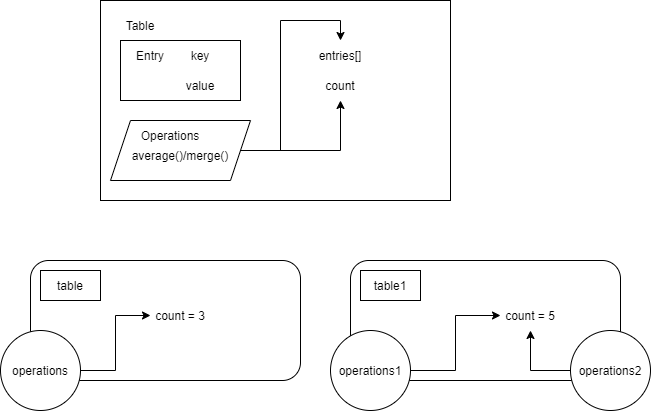

The diagram above was exported from draw.io. Its source (the exported page's mxGraphModel, read from the mxfile embedded in the PNG):
<mxGraphModel dx="1182" dy="475" grid="1" gridSize="10" guides="1" tooltips="1" connect="1" arrows="1" fold="1" page="0" pageScale="1" pageWidth="827" pageHeight="1169" math="0" shadow="0">
  <root>
    <mxCell id="0" />
    <mxCell id="1" parent="0" />
    <mxCell id="1p5AiIgcs6bEHmt9f9X8-1" value="" style="rounded=0;whiteSpace=wrap;html=1;fillColor=default;strokeColor=default;fontColor=default;" vertex="1" parent="1">
      <mxGeometry x="50" y="50" width="350" height="200" as="geometry" />
    </mxCell>
    <mxCell id="1p5AiIgcs6bEHmt9f9X8-2" value="Table" style="text;html=1;strokeColor=none;fillColor=none;align=center;verticalAlign=middle;whiteSpace=wrap;rounded=0;fontColor=default;" vertex="1" parent="1">
      <mxGeometry x="60" y="60" width="60" height="30" as="geometry" />
    </mxCell>
    <mxCell id="1p5AiIgcs6bEHmt9f9X8-3" value="" style="rounded=0;whiteSpace=wrap;html=1;fontColor=default;strokeColor=default;fillColor=default;" vertex="1" parent="1">
      <mxGeometry x="70" y="90" width="120" height="60" as="geometry" />
    </mxCell>
    <mxCell id="1p5AiIgcs6bEHmt9f9X8-4" value="Entry" style="text;html=1;strokeColor=none;fillColor=none;align=center;verticalAlign=middle;whiteSpace=wrap;rounded=0;fontColor=default;" vertex="1" parent="1">
      <mxGeometry x="70" y="90" width="60" height="30" as="geometry" />
    </mxCell>
    <mxCell id="1p5AiIgcs6bEHmt9f9X8-5" value="key" style="text;html=1;strokeColor=none;fillColor=none;align=center;verticalAlign=middle;whiteSpace=wrap;rounded=0;fontColor=default;" vertex="1" parent="1">
      <mxGeometry x="120" y="90" width="60" height="30" as="geometry" />
    </mxCell>
    <mxCell id="1p5AiIgcs6bEHmt9f9X8-6" value="value" style="text;html=1;strokeColor=none;fillColor=none;align=center;verticalAlign=middle;whiteSpace=wrap;rounded=0;fontColor=default;" vertex="1" parent="1">
      <mxGeometry x="120" y="120" width="60" height="30" as="geometry" />
    </mxCell>
    <mxCell id="1p5AiIgcs6bEHmt9f9X8-16" style="edgeStyle=orthogonalEdgeStyle;rounded=0;orthogonalLoop=1;jettySize=auto;html=1;fontColor=default;strokeColor=default;labelBackgroundColor=default;" edge="1" parent="1" source="1p5AiIgcs6bEHmt9f9X8-7" target="1p5AiIgcs6bEHmt9f9X8-11">
      <mxGeometry relative="1" as="geometry" />
    </mxCell>
    <mxCell id="1p5AiIgcs6bEHmt9f9X8-17" style="edgeStyle=orthogonalEdgeStyle;rounded=0;orthogonalLoop=1;jettySize=auto;html=1;entryX=0.5;entryY=0;entryDx=0;entryDy=0;fontColor=default;" edge="1" parent="1" source="1p5AiIgcs6bEHmt9f9X8-7" target="1p5AiIgcs6bEHmt9f9X8-10">
      <mxGeometry relative="1" as="geometry" />
    </mxCell>
    <mxCell id="1p5AiIgcs6bEHmt9f9X8-7" value="" style="shape=parallelogram;perimeter=parallelogramPerimeter;whiteSpace=wrap;html=1;fixedSize=1;fontColor=default;strokeColor=default;fillColor=default;" vertex="1" parent="1">
      <mxGeometry x="60" y="170" width="140" height="60" as="geometry" />
    </mxCell>
    <mxCell id="1p5AiIgcs6bEHmt9f9X8-8" value="Operations" style="text;html=1;strokeColor=none;fillColor=none;align=center;verticalAlign=middle;whiteSpace=wrap;rounded=0;fontColor=default;" vertex="1" parent="1">
      <mxGeometry x="90" y="170" width="60" height="30" as="geometry" />
    </mxCell>
    <mxCell id="1p5AiIgcs6bEHmt9f9X8-9" value="average()/merge()" style="text;html=1;strokeColor=none;fillColor=none;align=center;verticalAlign=middle;whiteSpace=wrap;rounded=0;fontColor=default;" vertex="1" parent="1">
      <mxGeometry x="100" y="190" width="60" height="30" as="geometry" />
    </mxCell>
    <mxCell id="1p5AiIgcs6bEHmt9f9X8-10" value="entries[]" style="text;html=1;strokeColor=none;fillColor=none;align=center;verticalAlign=middle;whiteSpace=wrap;rounded=0;fontColor=default;" vertex="1" parent="1">
      <mxGeometry x="260" y="90" width="60" height="30" as="geometry" />
    </mxCell>
    <mxCell id="1p5AiIgcs6bEHmt9f9X8-11" value="count" style="text;html=1;strokeColor=none;fillColor=none;align=center;verticalAlign=middle;whiteSpace=wrap;rounded=0;fontColor=default;" vertex="1" parent="1">
      <mxGeometry x="260" y="120" width="60" height="30" as="geometry" />
    </mxCell>
    <mxCell id="1p5AiIgcs6bEHmt9f9X8-12" value="" style="rounded=1;whiteSpace=wrap;html=1;fontColor=default;strokeColor=default;fillColor=default;" vertex="1" parent="1">
      <mxGeometry x="-20" y="310" width="270" height="120" as="geometry" />
    </mxCell>
    <mxCell id="1p5AiIgcs6bEHmt9f9X8-13" value="table" style="text;html=1;strokeColor=default;fillColor=default;align=center;verticalAlign=middle;whiteSpace=wrap;rounded=0;fontColor=default;" vertex="1" parent="1">
      <mxGeometry x="-10" y="320" width="60" height="30" as="geometry" />
    </mxCell>
    <mxCell id="1p5AiIgcs6bEHmt9f9X8-14" value="" style="rounded=1;whiteSpace=wrap;html=1;fontColor=default;strokeColor=default;fillColor=default;" vertex="1" parent="1">
      <mxGeometry x="300" y="310" width="270" height="120" as="geometry" />
    </mxCell>
    <mxCell id="1p5AiIgcs6bEHmt9f9X8-15" value="table1" style="text;html=1;strokeColor=default;fillColor=default;align=center;verticalAlign=middle;whiteSpace=wrap;rounded=0;fontColor=default;" vertex="1" parent="1">
      <mxGeometry x="310" y="320" width="60" height="30" as="geometry" />
    </mxCell>
    <mxCell id="1p5AiIgcs6bEHmt9f9X8-22" style="edgeStyle=orthogonalEdgeStyle;rounded=0;orthogonalLoop=1;jettySize=auto;html=1;labelBackgroundColor=default;fontColor=default;strokeColor=default;" edge="1" parent="1" source="1p5AiIgcs6bEHmt9f9X8-19" target="1p5AiIgcs6bEHmt9f9X8-21">
      <mxGeometry relative="1" as="geometry" />
    </mxCell>
    <mxCell id="1p5AiIgcs6bEHmt9f9X8-19" value="operations" style="ellipse;whiteSpace=wrap;html=1;aspect=fixed;fontColor=default;strokeColor=default;fillColor=default;" vertex="1" parent="1">
      <mxGeometry x="-50" y="380" width="80" height="80" as="geometry" />
    </mxCell>
    <mxCell id="1p5AiIgcs6bEHmt9f9X8-24" style="edgeStyle=orthogonalEdgeStyle;rounded=0;orthogonalLoop=1;jettySize=auto;html=1;entryX=0;entryY=0.5;entryDx=0;entryDy=0;labelBackgroundColor=default;fontColor=default;strokeColor=default;" edge="1" parent="1" source="1p5AiIgcs6bEHmt9f9X8-20" target="1p5AiIgcs6bEHmt9f9X8-23">
      <mxGeometry relative="1" as="geometry" />
    </mxCell>
    <mxCell id="1p5AiIgcs6bEHmt9f9X8-20" value="operations1" style="ellipse;whiteSpace=wrap;html=1;aspect=fixed;fontColor=default;strokeColor=default;fillColor=default;" vertex="1" parent="1">
      <mxGeometry x="280" y="380" width="80" height="80" as="geometry" />
    </mxCell>
    <mxCell id="1p5AiIgcs6bEHmt9f9X8-21" value="count = 3" style="text;html=1;strokeColor=none;fillColor=none;align=center;verticalAlign=middle;whiteSpace=wrap;rounded=0;fontColor=default;" vertex="1" parent="1">
      <mxGeometry x="100" y="350" width="60" height="30" as="geometry" />
    </mxCell>
    <mxCell id="1p5AiIgcs6bEHmt9f9X8-23" value="count = 5" style="text;html=1;strokeColor=none;fillColor=none;align=center;verticalAlign=middle;whiteSpace=wrap;rounded=0;fontColor=default;" vertex="1" parent="1">
      <mxGeometry x="450" y="350" width="60" height="30" as="geometry" />
    </mxCell>
    <mxCell id="1p5AiIgcs6bEHmt9f9X8-26" style="edgeStyle=orthogonalEdgeStyle;rounded=0;orthogonalLoop=1;jettySize=auto;html=1;entryX=0.5;entryY=1;entryDx=0;entryDy=0;labelBackgroundColor=default;fontColor=default;strokeColor=default;" edge="1" parent="1" source="1p5AiIgcs6bEHmt9f9X8-25" target="1p5AiIgcs6bEHmt9f9X8-23">
      <mxGeometry relative="1" as="geometry" />
    </mxCell>
    <mxCell id="1p5AiIgcs6bEHmt9f9X8-25" value="operations2" style="ellipse;whiteSpace=wrap;html=1;aspect=fixed;fontColor=default;strokeColor=default;fillColor=default;" vertex="1" parent="1">
      <mxGeometry x="520" y="380" width="80" height="80" as="geometry" />
    </mxCell>
  </root>
</mxGraphModel>